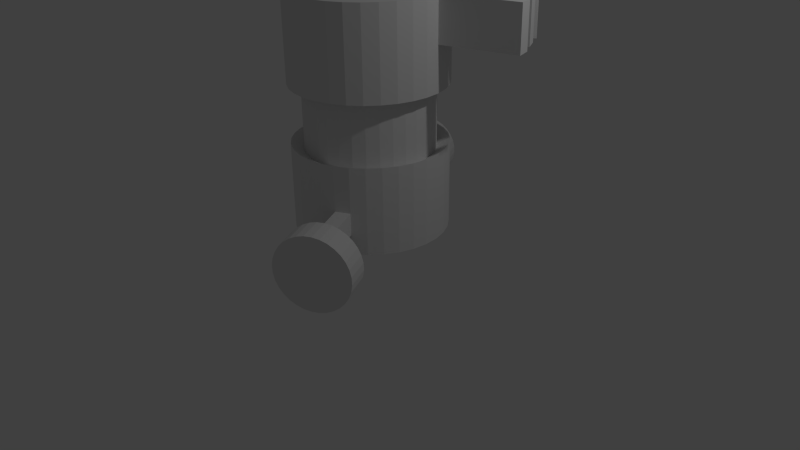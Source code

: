 # Source: Car.blend  (saved by Blender 2.75.0; exported with 4.5.12 LTS)
import bpy
from mathutils import Matrix  # noqa: F401  (used for matrix-valued properties, if any)

bpy.ops.wm.read_factory_settings(use_empty=True)
scene = bpy.context.scene
scene.name = 'Scene'

# ---- collections
col_collection_1 = bpy.data.collections.new('Collection 1'); scene.collection.children.link(col_collection_1)

# ---- world
world_world = bpy.data.worlds.new('World'); scene.world = world_world
world_world.color = (0.05088, 0.05088, 0.05088)
world_world.use_sun_shadow = False
world_world.sun_shadow_jitter_overblur = 0.0
world_world.cycles.sampling_method = 'MANUAL'
world_world.cycles.sample_map_resolution = 256

# ---- cameras
cam_camera = bpy.data.cameras.new('Camera')
cam_camera.clip_end = 100.0
cam_camera.lens = 35.0
cam_camera.sensor_width = 32.0
cam_camera.sensor_height = 18.0
cam_camera.ortho_scale = 7.314
cam_camera.dof.focus_distance = 0.0
cam_camera.dof.aperture_fstop = 128.0

# ---- lights
light_lamp = bpy.data.lights.new('Lamp', 'POINT')
light_lamp.transmission_factor = 0.0
light_lamp.cutoff_distance = 30.0
light_lamp.energy = 100.0
light_lamp.shadow_buffer_clip_start = 1.001
light_lamp.shadow_soft_size = 0.1
light_lamp.shadow_maximum_resolution = 0.006
light_lamp.use_absolute_resolution = True
light_lamp.cycles.use_multiple_importance_sampling = False

# ---- meshes
me_cylinder = bpy.data.meshes.new('Cylinder')
me_cylinder.from_pydata([(0.0, 1.0, -1.0), (-4.073e-07, -1.199, -1.066), (0.1951, 0.9808, -1.0), (0.2339, -1.176, -0.27), (0.3827, 0.9239, -1.0), (0.2339, -1.176, -1.066), (0.5556, 0.8315, -1.0), (0.4588, -1.108, -0.27), (0.7071, 0.7071, -1.0), (0.4588, -1.108, -1.066), (0.8315, 0.5556, -1.0), (0.6661, -0.9969, -0.27), (0.9239, 0.3827, -1.0), (0.6661, -0.9969, -1.066), (0.9808, 0.1951, -1.0), (0.8478, -0.8478, -0.27), (1.0, 7.55e-08, -1.0), (0.8478, -0.8478, -1.066), (0.9808, -0.1951, -1.0), (0.9969, -0.6661, -0.27), (0.9239, -0.3827, -1.0), (0.9969, -0.6661, -1.066), (0.8315, -0.5556, -1.0), (1.108, -0.4588, -0.27), (0.7071, -0.7071, -1.0), (1.108, -0.4588, -1.066), (0.5556, -0.8315, -1.0), (1.176, -0.2339, -0.27), (0.3827, -0.9239, -1.0), (1.176, -0.2339, -1.066), (0.1951, -0.9808, -1.0), (1.199, 2.548e-08, -0.27), (-3.258e-07, -1.0, -1.0), (1.199, 2.548e-08, -1.066), (-0.1951, -0.9808, -1.0), (1.176, 0.2339, -0.27), (-0.3827, -0.9239, -1.0), (1.176, 0.2339, -1.066), (-0.5556, -0.8315, -1.0), (1.108, 0.4588, -0.27), (-0.7071, -0.7071, -1.0), (1.108, 0.4588, -1.066), (-0.8315, -0.5556, -1.0), (0.9969, 0.6661, -0.27), (-0.9239, -0.3827, -1.0), (0.9969, 0.6661, -1.066), (-0.9808, -0.1951, -1.0), (0.8478, 0.8478, -0.27), (-1.0, 9.656e-07, -1.0), (0.8478, 0.8478, -1.066), (-0.9808, 0.1951, -1.0), (0.6661, 0.9969, -0.27), (-0.9239, 0.3827, -1.0), (0.6661, 0.9969, -1.066), (-0.8315, 0.5556, -1.0), (0.4588, 1.108, -0.27), (-0.7071, 0.7071, -1.0), (0.4588, 1.108, -1.066), (-0.5556, 0.8315, -1.0), (0.0, 1.0, 0.3306), (-0.3827, 0.9239, -1.0), (0.2339, 1.176, -0.27), (-0.1951, 0.9808, -1.0), (0.2339, 1.176, -1.066), (0.0, 1.0, -0.3361), (0.0, 1.0, 0.3306), (0.1951, 0.9808, 0.3306), (0.1951, 0.9808, -0.3361), (0.3827, 0.9239, 0.3306), (0.3827, 0.9239, -0.3361), (0.5556, 0.8315, 0.3306), (0.5556, 0.8315, -0.3361), (0.7071, 0.7071, 0.3306), (0.7071, 0.7071, -0.3361), (0.8315, 0.5556, 0.3306), (0.8315, 0.5556, -0.3361), (0.9239, 0.3827, 0.3306), (0.9239, 0.3827, -0.3361), (0.9808, 0.1951, 0.3306), (0.9808, 0.1951, -0.3361), (1.0, 7.55e-08, 0.3306), (1.0, 7.55e-08, -0.3361), (0.9808, -0.1951, 0.3306), (0.9808, -0.1951, -0.3361), (0.9239, -0.3827, 0.3306), (0.9239, -0.3827, -0.3361), (0.8315, -0.5556, 0.3306), (0.8315, -0.5556, -0.3361), (0.7071, -0.7071, 0.3306), (0.7071, -0.7071, -0.3361), (0.5556, -0.8315, 0.3306), (0.5556, -0.8315, -0.3361), (0.3827, -0.9239, 0.3306), (0.3827, -0.9239, -0.3361), (0.1951, -0.9808, 0.3306), (0.1951, -0.9808, -0.3361), (-3.258e-07, -1.0, 0.3306), (-3.258e-07, -1.0, -0.3361), (-0.1951, -0.9808, 0.3306), (-0.1951, -0.9808, -0.3361), (-0.3827, -0.9239, 0.3306), (-0.3827, -0.9239, -0.3361), (-0.5556, -0.8315, 0.3306), (-0.5556, -0.8315, -0.3361), (-0.7071, -0.7071, 0.3306), (-0.7071, -0.7071, -0.3361), (-0.8315, -0.5556, 0.3306), (-0.8315, -0.5556, -0.3361), (-0.9239, -0.3827, 0.3306), (-0.9239, -0.3827, -0.3361), (-0.9808, -0.1951, 0.3306), (-0.9808, -0.1951, -0.3361), (-1.0, 9.656e-07, 0.3306), (-1.0, 9.656e-07, -0.3361), (-0.9808, 0.1951, 0.3306), (-0.9808, 0.1951, -0.3361), (-0.9239, 0.3827, 0.3306), (-0.9239, 0.3827, -0.3361), (-0.8315, 0.5556, 0.3306), (-0.8315, 0.5556, -0.3361), (-0.7071, 0.7071, 0.3306), (-0.7071, 0.7071, -0.3361), (-0.5556, 0.8315, 0.3306), (-0.5556, 0.8315, -0.3361), (-0.3827, 0.9239, 0.3306), (-0.3827, 0.9239, -0.3361), (-0.1951, 0.9808, 0.3306), (-0.1951, 0.9808, -0.3361), (-2.43e-08, 1.204, 0.2623), (0.2349, 1.181, 1.068), (0.0, 1.0, 0.3306), (0.4608, 1.113, 1.068), (0.669, 1.001, 1.068), (0.8515, 0.8515, 1.068), (1.001, 0.669, 1.068), (1.113, 0.4608, 1.068), (1.181, 0.2349, 1.068), (1.204, 3.29e-08, 1.068), (1.181, -0.2349, 1.068), (1.113, -0.4608, 1.068), (1.001, -0.669, 1.068), (0.8515, -0.8515, 1.068), (0.669, -1.001, 1.068), (0.4608, -1.113, 1.068), (0.2349, -1.181, 1.068), (-4.167e-07, -1.204, 1.068), (-0.2349, -1.181, 1.068), (-0.4608, -1.113, 1.068), (-0.669, -1.001, 1.068), (-0.8515, -0.8515, 1.068), (-1.001, -0.669, 1.068), (-1.113, -0.4608, 1.068), (-1.181, -0.2349, 1.068), (-1.204, 1.105e-06, 1.068), (-1.181, 0.2349, 1.068), (-1.113, 0.4608, 1.068), (-1.001, 0.669, 1.068), (-0.8515, 0.8515, 1.068), (-0.669, 1.001, 1.068), (-0.4608, 1.113, 1.068), (-0.2349, 1.181, 1.068), (0.1951, 0.9808, 0.3306), (0.3827, 0.9239, 0.3306), (0.5556, 0.8315, 0.3306), (0.7071, 0.7071, 0.3306), (0.8315, 0.5556, 0.3306), (0.9239, 0.3827, 0.3306), (0.9808, 0.1951, 0.3306), (1.0, 7.55e-08, 0.3306), (0.9808, -0.1951, 0.3306), (0.9239, -0.3827, 0.3306), (0.8315, -0.5556, 0.3306), (0.7071, -0.7071, 0.3306), (0.5556, -0.8315, 0.3306), (0.3827, -0.9239, 0.3306), (0.1951, -0.9808, 0.3306), (-3.258e-07, -1.0, 0.3306), (-0.1951, -0.9808, 0.3306), (-0.3827, -0.9239, 0.3306), (-0.5556, -0.8315, 0.3306), (-0.7071, -0.7071, 0.3306), (-0.8315, -0.5556, 0.3306), (-0.9239, -0.3827, 0.3306), (-0.9808, -0.1951, 0.3306), (-1.0, 9.656e-07, 0.3306), (-0.9808, 0.1951, 0.3306), (-0.9239, 0.3827, 0.3306), (-0.8315, 0.5556, 0.3306), (-0.7071, 0.7071, 0.3306), (-0.5556, 0.8315, 0.3306), (-0.3827, 0.9239, 0.3306), (-0.1951, 0.9808, 0.3306), (-1.658e-08, 1.199, -1.066), (0.1951, 0.9808, 0.3306), (0.3827, 0.9239, 0.3306), (0.5556, 0.8315, 0.3306), (0.7071, 0.7071, 0.3306), (0.8315, 0.5556, 0.3306), (0.9239, 0.3827, 0.3306), (0.9808, 0.1951, 0.3306), (1.0, 7.55e-08, 0.3306), (0.9808, -0.1951, 0.3306), (0.9239, -0.3827, 0.3306), (0.8315, -0.5556, 0.3306), (0.7071, -0.7071, 0.3306), (0.5556, -0.8315, 0.3306), (0.3827, -0.9239, 0.3306), (0.1951, -0.9808, 0.3306), (-3.258e-07, -1.0, 0.3306), (-0.1951, -0.9808, 0.3306), (-0.3827, -0.9239, 0.3306), (-0.5556, -0.8315, 0.3306), (-0.7071, -0.7071, 0.3306), (-0.8315, -0.5556, 0.3306), (-0.9239, -0.3827, 0.3306), (-0.9808, -0.1951, 0.3306), (-1.0, 9.656e-07, 0.3306), (-0.9808, 0.1951, 0.3306), (-0.9239, 0.3827, 0.3306), (-0.8315, 0.5556, 0.3306), (-0.7071, 0.7071, 0.3306), (-0.5556, 0.8315, 0.3306), (-0.3827, 0.9239, 0.3306), (-0.1951, 0.9808, 0.3306), (-2.43e-08, 1.204, 1.068), (0.2349, 1.181, 0.2623), (0.4608, 1.113, 0.2623), (0.669, 1.001, 0.2623), (0.8515, 0.8515, 0.2623), (1.001, 0.669, 0.2623), (1.113, 0.4608, 0.2623), (1.181, 0.2349, 0.2623), (1.204, 3.29e-08, 0.2623), (1.181, -0.2349, 0.2623), (1.113, -0.4608, 0.2623), (1.001, -0.669, 0.2623), (0.8515, -0.8515, 0.2623), (0.669, -1.001, 0.2623), (0.4608, -1.113, 0.2623), (0.2349, -1.181, 0.2623), (-4.167e-07, -1.204, 0.2623), (-0.2349, -1.181, 0.2623), (-0.4608, -1.113, 0.2623), (-0.669, -1.001, 0.2623), (-0.8515, -0.8515, 0.2623), (-1.001, -0.669, 0.2623), (-1.113, -0.4608, 0.2623), (-1.181, -0.2349, 0.2623), (-1.204, 1.105e-06, 0.2623), (-1.181, 0.2349, 0.2623), (-1.113, 0.4608, 0.2623), (-1.001, 0.669, 0.2623), (-0.8515, 0.8515, 0.2623), (-0.669, 1.001, 0.2623), (-0.4608, 1.113, 0.2623), (-0.2349, 1.181, 0.2623), (-4.073e-07, -1.199, -0.27), (-0.2339, -1.176, -1.066), (-0.2339, -1.176, -0.27), (-0.4588, -1.108, -1.066), (-0.4588, -1.108, -0.27), (-0.6661, -0.9969, -1.066), (-0.6661, -0.9969, -0.27), (-0.8478, -0.8478, -1.066), (-0.8478, -0.8478, -0.27), (-0.9969, -0.6661, -1.066), (-0.9969, -0.6661, -0.27), (-1.108, -0.4588, -1.066), (-1.108, -0.4588, -0.27), (-1.176, -0.2339, -1.066), (-1.176, -0.2339, -0.27), (-1.199, 1.093e-06, -1.066), (-1.199, 1.093e-06, -0.27), (-1.176, 0.2339, -1.066), (-1.176, 0.2339, -0.27), (-1.108, 0.4588, -1.066), (-1.108, 0.4588, -0.27), (-0.9969, 0.6661, -1.066), (-0.9969, 0.6661, -0.27), (-0.8478, 0.8478, -1.066), (-0.8478, 0.8478, -0.27), (-0.6661, 0.9969, -1.066), (-0.6661, 0.9969, -0.27), (-0.4588, 1.108, -1.066), (-0.4588, 1.108, -0.27), (-0.2339, 1.176, -1.066), (-0.2339, 1.176, -0.27), (-1.658e-08, 1.199, -0.27), (-4.073e-07, -1.199, -0.4837), (-4.073e-07, -1.199, -0.6827), (-4.073e-07, -1.199, -0.8818), (0.2339, -1.176, -0.4837), (0.2339, -1.176, -0.6827), (0.2339, -1.176, -0.8818), (0.4588, -1.108, -0.4837), (0.4588, -1.108, -0.6827), (0.4588, -1.108, -0.8818), (0.6661, -0.9969, -0.4837), (0.6661, -0.9969, -0.6827), (0.6661, -0.9969, -0.8818), (0.8478, -0.8478, -0.4837), (0.8478, -0.8478, -0.6827), (0.8478, -0.8478, -0.8818), (0.9969, -0.6661, -0.4837), (0.9969, -0.6661, -0.6827), (0.9969, -0.6661, -0.8818), (1.108, -0.4588, -0.4837), (1.108, -0.4588, -0.6827), (1.108, -0.4588, -0.8818), (1.176, -0.2339, -0.4837), (1.176, -0.2339, -0.6827), (1.176, -0.2339, -0.8818), (1.199, 2.548e-08, -0.4837), (1.199, 2.548e-08, -0.6827), (1.199, 2.548e-08, -0.8818), (1.176, 0.2339, -0.4837), (1.176, 0.2339, -0.6827), (1.176, 0.2339, -0.8818), (1.108, 0.4588, -0.4837), (1.108, 0.4588, -0.6827), (1.108, 0.4588, -0.8818), (0.9969, 0.6661, -0.4837), (0.9969, 0.6661, -0.6827), (0.9969, 0.6661, -0.8818), (0.8478, 0.8478, -0.4837), (0.8478, 0.8478, -0.6827), (0.8478, 0.8478, -0.8818), (0.6661, 0.9969, -0.4837), (0.6661, 0.9969, -0.6827), (0.6661, 0.9969, -0.8818), (0.4588, 1.108, -0.4837), (0.4588, 1.108, -0.6827), (0.4588, 1.108, -0.8818), (0.2339, 1.176, -0.4837), (0.2339, 1.176, -0.6827), (0.2339, 1.176, -0.8818), (-0.2339, -1.176, -0.4837), (-0.2339, -1.176, -0.6827), (-0.2339, -1.176, -0.8818), (-0.4588, -1.108, -0.4837), (-0.4588, -1.108, -0.6827), (-0.4588, -1.108, -0.8818), (-0.6661, -0.9969, -0.4837), (-0.6661, -0.9969, -0.6827), (-0.6661, -0.9969, -0.8818), (-0.8478, -0.8478, -0.4837), (-0.8478, -0.8478, -0.6827), (-0.8478, -0.8478, -0.8818), (-0.9969, -0.6661, -0.4837), (-0.9969, -0.6661, -0.6827), (-0.9969, -0.6661, -0.8818), (-1.108, -0.4588, -0.4837), (-1.108, -0.4588, -0.6827), (-1.108, -0.4588, -0.8818), (-1.176, -0.2339, -0.4837), (-1.176, -0.2339, -0.6827), (-1.176, -0.2339, -0.8818), (-1.199, 1.093e-06, -0.4837), (-1.199, 1.093e-06, -0.6827), (-1.199, 1.093e-06, -0.8818), (-1.176, 0.2339, -0.4837), (-1.176, 0.2339, -0.6827), (-1.176, 0.2339, -0.8818), (-1.108, 0.4588, -0.4837), (-1.108, 0.4588, -0.6827), (-1.108, 0.4588, -0.8818), (-0.9969, 0.6661, -0.4837), (-0.9969, 0.6661, -0.6827), (-0.9969, 0.6661, -0.8818), (-0.8478, 0.8478, -0.4837), (-0.8478, 0.8478, -0.6827), (-0.8478, 0.8478, -0.8818), (-0.6661, 0.9969, -0.4837), (-0.6661, 0.9969, -0.6827), (-0.6661, 0.9969, -0.8818), (-0.4588, 1.108, -0.4837), (-0.4588, 1.108, -0.6827), (-0.4588, 1.108, -0.8818), (-0.2339, 1.176, -0.4837), (-0.2339, 1.176, -0.6827), (-0.2339, 1.176, -0.8818), (-1.658e-08, 1.199, -0.8818), (-1.658e-08, 1.199, -0.6827), (-1.658e-08, 1.199, -0.4837), (-1.137, 1.878, -0.6827), (-1.137, 1.878, -0.8818), (-0.9296, 1.989, -0.6827), (-0.9296, 1.989, -0.8818), (-0.5949, 1.362, -0.8818), (-0.7518, 1.656, -0.8818), (-0.7518, 1.656, -0.6827), (-0.5949, 1.362, -0.6827), (-0.9591, 1.545, -0.6827), (-0.8021, 1.251, -0.6827), (-0.9591, 1.545, -0.8818), (-0.8021, 1.251, -0.8818), (-1.137, 1.878, -0.8818), (-0.9296, 1.989, -0.8818), (-0.7518, 1.656, -0.8818), (-0.9591, 1.545, -0.8818), (-1.137, 1.878, -1.064), (-0.9296, 1.989, -1.064), (-0.7518, 1.656, -1.064), (-0.9591, 1.545, -1.064), (0.8207, -1.785, -0.6827), (0.8207, -1.785, -0.8818), (1.028, -1.674, -0.6827), (1.028, -1.674, -0.8818), (0.7867, -1.223, -0.8818), (0.9074, -1.448, -0.8818), (0.7001, -1.559, -0.8818), (0.5795, -1.333, -0.8818), (0.7001, -1.559, -0.6827), (0.5795, -1.333, -0.6827), (0.9074, -1.448, -0.6827), (0.7867, -1.223, -0.6827), (1.028, -1.674, -1.029), (0.8207, -1.785, -1.029), (0.9074, -1.448, -1.029), (0.7001, -1.559, -1.029), (-1.199, 1.093e-06, -0.4837), (-1.199, 1.093e-06, -0.6827), (-1.176, 0.2339, -0.4837), (-1.176, 0.2339, -0.6827), (0.9725, -1.705, -0.563), (1.157, -2.075, -0.5705), (-0.9546, 1.925, -0.5705), (-1.139, 2.295, -0.563), (-1.058, 1.874, -0.5722), (-1.243, 2.243, -0.5647), (-1.16, 1.824, -0.587), (-1.344, 2.194, -0.5795), (-1.255, 1.778, -0.6144), (-1.439, 2.148, -0.6069), (-1.341, 1.738, -0.6534), (-1.525, 2.107, -0.6459), (-1.413, 1.704, -0.7024), (-1.598, 2.074, -0.6949), (-1.47, 1.679, -0.7596), (-1.654, 2.049, -0.7521), (-1.509, 1.664, -0.8228), (-1.693, 2.034, -0.8152), (-1.528, 1.658, -0.8894), (-1.713, 2.028, -0.8819), (-1.527, 1.663, -0.9571), (-1.712, 2.033, -0.9496), (-1.506, 1.677, -1.023), (-1.691, 2.047, -1.016), (-1.466, 1.701, -1.085), (-1.65, 2.071, -1.078), (-1.407, 1.733, -1.14), (-1.592, 2.103, -1.133), (-1.333, 1.773, -1.187), (-1.518, 2.143, -1.18), (-1.247, 1.818, -1.223), (-1.431, 2.188, -1.216), (-1.151, 1.868, -1.248), (-1.335, 2.237, -1.24), (-1.049, 1.919, -1.259), (-1.233, 2.289, -1.252), (-0.9452, 1.971, -1.258), (-1.129, 2.34, -1.25), (-0.8437, 2.02, -1.243), (-1.028, 2.39, -1.235), (-0.7483, 2.066, -1.215), (-0.9326, 2.436, -1.208), (-0.6627, 2.107, -1.176), (-0.847, 2.476, -1.169), (-0.59, 2.14, -1.127), (-0.7743, 2.51, -1.12), (-0.5332, 2.165, -1.07), (-0.7175, 2.535, -1.063), (-0.4944, 2.18, -1.007), (-0.6787, 2.55, -0.9995), (-0.4751, 2.186, -0.9403), (-0.6594, 2.556, -0.9328), (-0.4761, 2.181, -0.8727), (-0.6604, 2.551, -0.8651), (-0.4972, 2.167, -0.8066), (-0.6815, 2.537, -0.7991), (-0.5377, 2.143, -0.7447), (-0.722, 2.513, -0.7372), (-0.596, 2.111, -0.6894), (-0.7803, 2.481, -0.6819), (-0.67, 2.071, -0.6427), (-0.8543, 2.441, -0.6352), (-0.7567, 2.026, -0.6065), (-0.941, 2.396, -0.599), (-0.8528, 1.977, -0.5821), (-1.037, 2.346, -0.5746), (1.053, -2.126, -0.5722), (0.8689, -1.756, -0.5647), (0.9517, -2.176, -0.587), (0.7674, -1.806, -0.5795), (0.8563, -2.222, -0.6144), (0.672, -1.852, -0.6069), (0.7707, -2.262, -0.6534), (0.5864, -1.892, -0.6459), (0.698, -2.295, -0.7024), (0.5137, -1.926, -0.6949), (0.6412, -2.32, -0.7596), (0.4569, -1.95, -0.7521), (0.6024, -2.336, -0.8228), (0.4181, -1.966, -0.8152), (0.5831, -2.342, -0.8894), (0.3988, -1.972, -0.8819), (0.584, -2.337, -0.9571), (0.3997, -1.967, -0.9496), (0.6052, -2.323, -1.023), (0.4209, -1.953, -1.016), (0.6457, -2.299, -1.085), (0.4614, -1.929, -1.078), (0.704, -2.266, -1.14), (0.5197, -1.897, -1.133), (0.778, -2.227, -1.187), (0.5937, -1.857, -1.18), (0.8646, -2.181, -1.223), (0.6803, -1.812, -1.216), (0.9607, -2.132, -1.248), (0.7764, -1.762, -1.24), (1.063, -2.081, -1.259), (0.8783, -1.711, -1.252), (1.166, -2.029, -1.258), (0.9819, -1.659, -1.25), (1.268, -1.979, -1.243), (1.083, -1.61, -1.235), (1.363, -1.934, -1.215), (1.179, -1.564, -1.208), (1.449, -1.893, -1.176), (1.264, -1.523, -1.169), (1.521, -1.86, -1.127), (1.337, -1.49, -1.12), (1.578, -1.835, -1.07), (1.394, -1.465, -1.063), (1.617, -1.819, -1.007), (1.433, -1.45, -0.9995), (1.636, -1.814, -0.9403), (1.452, -1.444, -0.9328), (1.635, -1.818, -0.8727), (1.451, -1.448, -0.8651), (1.614, -1.833, -0.8066), (1.43, -1.463, -0.7991), (1.574, -1.857, -0.7447), (1.389, -1.487, -0.7372), (1.515, -1.889, -0.6894), (1.331, -1.519, -0.6819), (1.441, -1.929, -0.6427), (1.257, -1.559, -0.6352), (1.355, -1.974, -0.6065), (1.17, -1.604, -0.599), (1.259, -2.023, -0.5821), (1.074, -1.653, -0.5746), (-2.43e-08, 1.204, 0.6653), (0.2349, 1.181, 0.6653), (0.4608, 1.113, 0.6653), (0.669, 1.001, 0.6653), (0.8515, 0.8515, 0.6653), (1.001, 0.669, 0.6653), (1.113, 0.4608, 0.6653), (1.181, 0.2349, 0.6653), (1.204, 3.29e-08, 0.6653), (1.181, -0.2349, 0.6653), (1.113, -0.4608, 0.6653), (1.001, -0.669, 0.6653), (0.8515, -0.8515, 0.6653), (0.669, -1.001, 0.6653), (0.4608, -1.113, 0.6653), (0.2349, -1.181, 0.6653), (-4.167e-07, -1.204, 0.6653), (-0.2349, -1.181, 0.6653), (-0.4608, -1.113, 0.6653), (-0.669, -1.001, 0.6653), (-0.8515, -0.8515, 0.6653), (-1.001, -0.669, 0.6653), (-1.113, -0.4608, 0.6653), (-1.181, -0.2349, 0.6653), (-1.204, 1.105e-06, 0.6653), (-1.181, 0.2349, 0.6653), (-1.113, 0.4608, 0.6653), (-1.001, 0.669, 0.6653), (-0.8515, 0.8515, 0.6653), (-0.669, 1.001, 0.6653), (-0.4608, 1.113, 0.6653), (-0.2349, 1.181, 0.6653), (1.92, 1.423, 1.068), (1.77, 1.606, 1.068), (1.77, 1.606, 0.6653), (1.92, 1.423, 0.6653), (1.984, 0.9265, 1.068), (1.873, 1.135, 1.068), (1.873, 1.135, 0.6653), (1.984, 0.9265, 0.6653), (2.134, 1.007, 1.068), (2.023, 1.215, 1.068), (2.023, 1.215, 0.6653), (2.134, 1.007, 0.6653), (2.326, 0.5821, 1.068), (2.257, 0.808, 1.068), (2.257, 0.808, 0.6653), (2.326, 0.5821, 0.6653)], [], [(375, 284, 286, 378), (126, 124, 190, 191), (88, 86, 171, 172), (102, 100, 178, 179), (116, 114, 185, 186), (76, 74, 165, 166), (90, 88, 172, 173), (104, 102, 179, 180), (118, 116, 186, 187), (78, 76, 166, 167), (92, 90, 173, 174), (106, 104, 180, 181), (66, 65, 130, 161), (120, 118, 187, 188), (80, 78, 167, 168), (94, 92, 174, 175), (108, 106, 181, 182), (68, 66, 161, 162), (122, 120, 188, 189), (82, 80, 168, 169), (96, 94, 175, 176), (110, 108, 182, 183), (70, 68, 162, 163), (124, 122, 189, 190), (84, 82, 169, 170), (98, 96, 176, 177), (112, 110, 183, 184), (72, 70, 163, 164), (65, 126, 191, 130), (86, 84, 170, 171), (100, 98, 177, 178), (114, 112, 184, 185), (74, 72, 164, 165), (0, 2, 4, 6, 8, 10, 12, 14, 16, 18, 20, 22, 24, 26, 28, 30, 32, 34, 36, 38, 40, 42, 44, 46, 48, 50, 52, 54, 56, 58, 60, 62), (8, 6, 53, 49), (125, 124, 126, 127), (60, 58, 281, 283), (127, 126, 65, 64), (121, 123, 282, 280), (123, 122, 124, 125), (95, 97, 256, 3), (121, 120, 122, 123), (42, 40, 263, 265), (119, 118, 120, 121), (69, 71, 51, 55), (117, 116, 118, 119), (24, 22, 21, 17), (115, 114, 116, 117), (6, 4, 57, 53), (113, 112, 114, 115), (123, 125, 284, 282), (111, 110, 112, 113), (97, 99, 258, 256), (109, 108, 110, 111), (58, 56, 279, 281), (107, 106, 108, 109), (71, 73, 47, 51), (105, 104, 106, 107), (40, 38, 261, 263), (103, 102, 104, 105), (127, 64, 287, 286), (101, 100, 102, 103), (22, 20, 25, 21), (99, 98, 100, 101), (99, 101, 260, 258), (97, 96, 98, 99), (73, 75, 43, 47), (95, 94, 96, 97), (4, 2, 63, 57), (93, 92, 94, 95), (56, 54, 277, 279), (91, 90, 92, 93), (125, 127, 286, 284), (89, 88, 90, 91), (38, 36, 259, 261), (87, 86, 88, 89), (101, 103, 262, 260), (85, 84, 86, 87), (75, 77, 39, 43), (83, 82, 84, 85), (20, 18, 29, 25), (81, 80, 82, 83), (103, 105, 264, 262), (79, 78, 80, 81), (54, 52, 275, 277), (77, 76, 78, 79), (77, 79, 35, 39), (75, 74, 76, 77), (2, 0, 192, 63), (73, 72, 74, 75), (36, 34, 257, 259), (71, 70, 72, 73), (18, 16, 33, 29), (69, 68, 70, 71), (105, 107, 266, 264), (67, 66, 68, 69), (79, 81, 31, 35), (64, 65, 66, 67), (552, 224, 129, 553), (185, 184, 216, 217), (172, 171, 203, 204), (186, 185, 217, 218), (173, 172, 204, 205), (187, 186, 218, 219), (174, 173, 205, 206), (161, 130, 59, 193), (188, 187, 219, 220), (175, 174, 206, 207), (162, 161, 193, 194), (189, 188, 220, 221), (176, 175, 207, 208), (163, 162, 194, 195), (190, 189, 221, 222), (177, 176, 208, 209), (164, 163, 195, 196), (130, 191, 223, 59), (178, 177, 209, 210), (165, 164, 196, 197), (191, 190, 222, 223), (179, 178, 210, 211), (166, 165, 197, 198), (180, 179, 211, 212), (167, 166, 198, 199), (181, 180, 212, 213), (168, 167, 199, 200), (182, 181, 213, 214), (169, 168, 200, 201), (183, 182, 214, 215), (170, 169, 201, 202), (184, 183, 215, 216), (171, 170, 202, 203), (214, 213, 245, 246), (201, 200, 232, 233), (215, 214, 246, 247), (202, 201, 233, 234), (216, 215, 247, 248), (203, 202, 234, 235), (217, 216, 248, 249), (204, 203, 235, 236), (218, 217, 249, 250), (205, 204, 236, 237), (219, 218, 250, 251), (206, 205, 237, 238), (193, 59, 128, 225), (220, 219, 251, 252), (207, 206, 238, 239), (194, 193, 225, 226), (221, 220, 252, 253), (208, 207, 239, 240), (195, 194, 226, 227), (222, 221, 253, 254), (209, 208, 240, 241), (196, 195, 227, 228), (59, 223, 255, 128), (210, 209, 241, 242), (197, 196, 228, 229), (223, 222, 254, 255), (211, 210, 242, 243), (198, 197, 229, 230), (212, 211, 243, 244), (199, 198, 230, 231), (213, 212, 244, 245), (200, 199, 231, 232), (553, 129, 131, 554), (554, 131, 132, 555), (555, 132, 133, 556), (556, 133, 585, 586), (134, 135, 588, 589), (558, 135, 597, 598), (559, 136, 137, 560), (560, 137, 138, 561), (561, 138, 139, 562), (562, 139, 140, 563), (563, 140, 141, 564), (564, 141, 142, 565), (565, 142, 143, 566), (566, 143, 144, 567), (567, 144, 145, 568), (568, 145, 146, 569), (569, 146, 147, 570), (570, 147, 148, 571), (571, 148, 149, 572), (572, 149, 150, 573), (573, 150, 151, 574), (574, 151, 152, 575), (575, 152, 153, 576), (576, 153, 154, 577), (577, 154, 155, 578), (578, 155, 156, 579), (579, 156, 157, 580), (580, 157, 158, 581), (581, 158, 159, 582), (129, 224, 160, 159, 158, 157, 156, 155, 154, 153, 152, 151, 150, 149, 148, 147, 146, 145, 144, 143, 142, 141, 140, 139, 138, 137, 136, 135, 134, 133, 132, 131), (583, 160, 224, 552), (582, 159, 160, 583), (378, 286, 287, 383), (372, 282, 284, 375), (369, 280, 282, 372), (366, 278, 280, 369), (363, 276, 278, 366), (360, 274, 276, 363), (357, 272, 274, 360), (354, 270, 272, 357), (351, 268, 270, 354), (348, 266, 268, 351), (345, 264, 266, 348), (342, 262, 264, 345), (339, 260, 262, 342), (336, 258, 260, 339), (288, 256, 258, 336), (291, 3, 256, 288), (294, 7, 3, 291), (297, 11, 7, 294), (300, 15, 11, 297), (303, 19, 15, 300), (306, 23, 19, 303), (309, 27, 23, 306), (312, 31, 27, 309), (315, 35, 31, 312), (318, 39, 35, 315), (321, 43, 39, 318), (324, 47, 43, 321), (327, 51, 47, 324), (330, 55, 51, 327), (333, 61, 55, 330), (383, 287, 61, 333), (67, 69, 55, 61), (93, 95, 3, 7), (26, 24, 17, 13), (119, 121, 280, 278), (44, 42, 265, 267), (64, 67, 61, 287), (62, 60, 283, 285), (91, 93, 7, 11), (117, 119, 278, 276), (10, 8, 49, 45), (28, 26, 13, 9), (89, 91, 11, 15), (46, 44, 267, 269), (115, 117, 276, 274), (0, 62, 285, 192), (12, 10, 45, 41), (87, 89, 15, 19), (113, 115, 274, 272), (30, 28, 9, 5), (48, 46, 269, 271), (85, 87, 19, 23), (111, 113, 272, 270), (14, 12, 41, 37), (32, 30, 5, 1), (83, 85, 23, 27), (50, 48, 271, 273), (109, 111, 270, 268), (16, 14, 37, 33), (81, 83, 27, 31), (34, 32, 1, 257), (107, 109, 268, 266), (52, 50, 273, 275), (192, 381, 335, 63), (381, 382, 334, 335), (382, 383, 333, 334), (63, 335, 332, 57), (335, 334, 331, 332), (334, 333, 330, 331), (57, 332, 329, 53), (332, 331, 328, 329), (331, 330, 327, 328), (53, 329, 326, 49), (329, 328, 325, 326), (328, 327, 324, 325), (49, 326, 323, 45), (326, 325, 322, 323), (325, 324, 321, 322), (45, 323, 320, 41), (323, 322, 319, 320), (322, 321, 318, 319), (41, 320, 317, 37), (320, 319, 316, 317), (319, 318, 315, 316), (37, 317, 314, 33), (317, 316, 313, 314), (316, 315, 312, 313), (33, 314, 311, 29), (314, 313, 310, 311), (313, 312, 309, 310), (29, 311, 308, 25), (311, 310, 307, 308), (310, 309, 306, 307), (25, 308, 305, 21), (308, 307, 304, 305), (307, 306, 303, 304), (21, 305, 302, 17), (305, 304, 301, 302), (304, 303, 300, 301), (17, 302, 299, 13), (302, 301, 298, 299), (301, 300, 297, 298), (13, 299, 296, 9), (409, 407, 416, 418), (298, 297, 294, 295), (9, 296, 293, 5), (296, 295, 292, 293), (295, 294, 291, 292), (5, 293, 290, 1), (293, 292, 289, 290), (292, 291, 288, 289), (1, 290, 338, 257), (290, 289, 337, 338), (289, 288, 336, 337), (257, 338, 341, 259), (338, 337, 340, 341), (337, 336, 339, 340), (259, 341, 344, 261), (341, 340, 343, 344), (340, 339, 342, 343), (261, 344, 347, 263), (344, 343, 346, 347), (343, 342, 345, 346), (263, 347, 350, 265), (347, 346, 349, 350), (346, 345, 348, 349), (265, 350, 353, 267), (350, 349, 352, 353), (349, 348, 351, 352), (267, 353, 356, 269), (353, 352, 355, 356), (352, 351, 354, 355), (269, 356, 359, 271), (356, 355, 358, 359), (355, 354, 357, 358), (271, 359, 362, 273), (359, 358, 361, 362), (357, 360, 422, 420), (273, 362, 365, 275), (362, 361, 364, 365), (361, 360, 363, 364), (275, 365, 368, 277), (365, 364, 367, 368), (364, 363, 366, 367), (277, 368, 371, 279), (368, 367, 370, 371), (367, 366, 369, 370), (279, 371, 374, 281), (371, 370, 373, 374), (370, 369, 372, 373), (281, 374, 377, 283), (390, 389, 387, 386), (373, 372, 375, 376), (285, 380, 381, 192), (380, 379, 382, 381), (379, 378, 383, 382), (283, 377, 380, 285), (377, 376, 379, 380), (376, 375, 378, 379), (385, 384, 386, 387), (392, 390, 386, 384), (394, 392, 384, 385), (394, 385, 396, 399), (377, 374, 395, 388), (388, 395, 394, 389), (374, 373, 393, 395), (395, 393, 392, 394), (373, 376, 391, 393), (393, 391, 390, 392), (376, 377, 388, 391), (391, 388, 389, 390), (398, 399, 403, 402), (389, 394, 399, 398), (387, 389, 398, 397), (385, 387, 397, 396), (402, 403, 400, 401), (397, 398, 402, 401), (399, 396, 400, 403), (396, 397, 401, 400), (407, 406, 404, 405), (412, 410, 405, 404), (414, 412, 404, 406), (409, 414, 406, 407), (299, 298, 415, 408), (408, 415, 414, 409), (298, 295, 413, 415), (415, 413, 412, 414), (295, 296, 411, 413), (413, 411, 410, 412), (296, 299, 408, 411), (411, 408, 409, 410), (419, 418, 416, 417), (407, 405, 417, 416), (410, 409, 418, 419), (405, 410, 419, 417), (421, 420, 422, 423), (358, 357, 420, 421), (361, 358, 421, 423), (360, 361, 423, 422), (546, 547, 549, 548), (426, 427, 429, 428), (544, 545, 547, 546), (428, 429, 431, 430), (542, 543, 545, 544), (430, 431, 433, 432), (540, 541, 543, 542), (432, 433, 435, 434), (538, 539, 541, 540), (434, 435, 437, 436), (536, 537, 539, 538), (436, 437, 439, 438), (534, 535, 537, 536), (438, 439, 441, 440), (532, 533, 535, 534), (440, 441, 443, 442), (530, 531, 533, 532), (442, 443, 445, 444), (528, 529, 531, 530), (444, 445, 447, 446), (526, 527, 529, 528), (446, 447, 449, 448), (524, 525, 527, 526), (448, 449, 451, 450), (522, 523, 525, 524), (450, 451, 453, 452), (520, 521, 523, 522), (452, 453, 455, 454), (518, 519, 521, 520), (454, 455, 457, 456), (516, 517, 519, 518), (456, 457, 459, 458), (514, 515, 517, 516), (458, 459, 461, 460), (512, 513, 515, 514), (460, 461, 463, 462), (510, 511, 513, 512), (462, 463, 465, 464), (508, 509, 511, 510), (464, 465, 467, 466), (506, 507, 509, 508), (466, 467, 469, 468), (504, 505, 507, 506), (468, 469, 471, 470), (502, 503, 505, 504), (470, 471, 473, 472), (500, 501, 503, 502), (472, 473, 475, 474), (498, 499, 501, 500), (474, 475, 477, 476), (496, 497, 499, 498), (476, 477, 479, 478), (494, 495, 497, 496), (478, 479, 481, 480), (425, 490, 492, 494, 496, 498, 500, 502, 504, 506, 508, 510, 512, 514, 516, 518, 520, 522, 524, 526, 528, 530, 532, 534, 536, 538, 540, 542, 544, 546, 548, 550), (492, 493, 495, 494), (480, 481, 483, 482), (548, 549, 551, 550), (490, 491, 493, 492), (482, 483, 485, 484), (550, 551, 424, 425), (425, 424, 491, 490), (484, 485, 487, 486), (429, 427, 489, 487, 485, 483, 481, 479, 477, 475, 473, 471, 469, 467, 465, 463, 461, 459, 457, 455, 453, 451, 449, 447, 445, 443, 441, 439, 437, 435, 433, 431), (488, 489, 427, 426), (486, 487, 489, 488), (491, 424, 551, 549, 547, 545, 543, 541, 539, 537, 535, 533, 531, 529, 527, 525, 523, 521, 519, 517, 515, 513, 511, 509, 507, 505, 503, 501, 499, 497, 495, 493), (426, 428, 430, 432, 434, 436, 438, 440, 442, 444, 446, 448, 450, 452, 454, 456, 458, 460, 462, 464, 466, 468, 470, 472, 474, 476, 478, 480, 482, 484, 486, 488), (254, 582, 583, 255), (255, 583, 552, 128), (253, 581, 582, 254), (252, 580, 581, 253), (251, 579, 580, 252), (250, 578, 579, 251), (249, 577, 578, 250), (248, 576, 577, 249), (247, 575, 576, 248), (246, 574, 575, 247), (245, 573, 574, 246), (244, 572, 573, 245), (243, 571, 572, 244), (242, 570, 571, 243), (241, 569, 570, 242), (240, 568, 569, 241), (239, 567, 568, 240), (238, 566, 567, 239), (237, 565, 566, 238), (236, 564, 565, 237), (235, 563, 564, 236), (234, 562, 563, 235), (233, 561, 562, 234), (232, 560, 561, 233), (231, 559, 560, 232), (230, 558, 559, 231), (229, 557, 558, 230), (228, 556, 557, 229), (227, 555, 556, 228), (226, 554, 555, 227), (225, 553, 554, 226), (128, 552, 553, 225), (586, 585, 584, 587), (557, 556, 586, 587), (133, 134, 584, 585), (134, 557, 587, 584), (588, 591, 595, 592), (558, 557, 590, 591), (135, 558, 591, 588), (557, 134, 589, 590), (594, 593, 592, 595), (589, 588, 592, 593), (591, 590, 594, 595), (590, 589, 593, 594), (598, 597, 596, 599), (135, 136, 596, 597), (559, 558, 598, 599), (136, 559, 599, 596)])
me_cylinder.use_remesh_preserve_volume = False
me_cylinder.use_remesh_preserve_attributes = False
me_cylinder.use_mirror_vertex_groups = False
me_cylinder.update()

# ---- objects
ob_cylinder = bpy.data.objects.new('Cylinder', me_cylinder)
ob_lamp = bpy.data.objects.new('Lamp', light_lamp)
ob_camera = bpy.data.objects.new('Camera', cam_camera)

# ---- transforms, parenting, visibility, modifiers, constraints
ob_cylinder.location = (0.0, 0.0, 1.958)
ob_cylinder.scale = (0.7985, 0.7985, 1.365)
ob_cylinder.lineart.crease_threshold = 0.0
ob_lamp.location = (4.076, 1.005, 5.904)
ob_lamp.rotation_euler = (0.6503, 0.05522, 1.866)
ob_lamp.lock_rotations_4d = False
ob_lamp.empty_display_type = 'ARROWS'
ob_lamp.color = (0.0, 0.0, 0.0, 0.0)
ob_lamp.lineart.crease_threshold = 0.0
ob_camera.location = (7.481, -6.508, 5.344)
ob_camera.rotation_euler = (1.109, 0.01082, 0.8149)
ob_camera.lock_rotations_4d = False
ob_camera.empty_display_type = 'ARROWS'
ob_camera.color = (0.0, 0.0, 0.0, 0.0)
ob_camera.display_type = 'WIRE'
ob_camera.lineart.crease_threshold = 0.0

# ---- collection membership
col_collection_1.objects.link(ob_cylinder)
col_collection_1.objects.link(ob_lamp)
col_collection_1.objects.link(ob_camera)

# ---- scene / render settings (as saved in the file)
scene.camera = ob_camera
scene.frame_start = 1; scene.frame_end = 250; scene.frame_set(1)
scene.render.engine = 'BLENDER_EEVEE_NEXT'
scene.render.resolution_percentage = 50
scene.render.dither_intensity = 0.0
scene.cycles.use_denoising = False
scene.cycles.samples = 10
scene.cycles.sampling_pattern = 'TABULATED_SOBOL'
scene.cycles.light_sampling_threshold = 0.0
scene.cycles.use_adaptive_sampling = False
scene.cycles.use_light_tree = False
scene.cycles.blur_glossy = 0.0
scene.cycles.pixel_filter_type = 'GAUSSIAN'
scene.cycles.sample_clamp_indirect = 0.0
scene.view_settings.view_transform = 'Standard'
bpy.context.view_layer.update()
